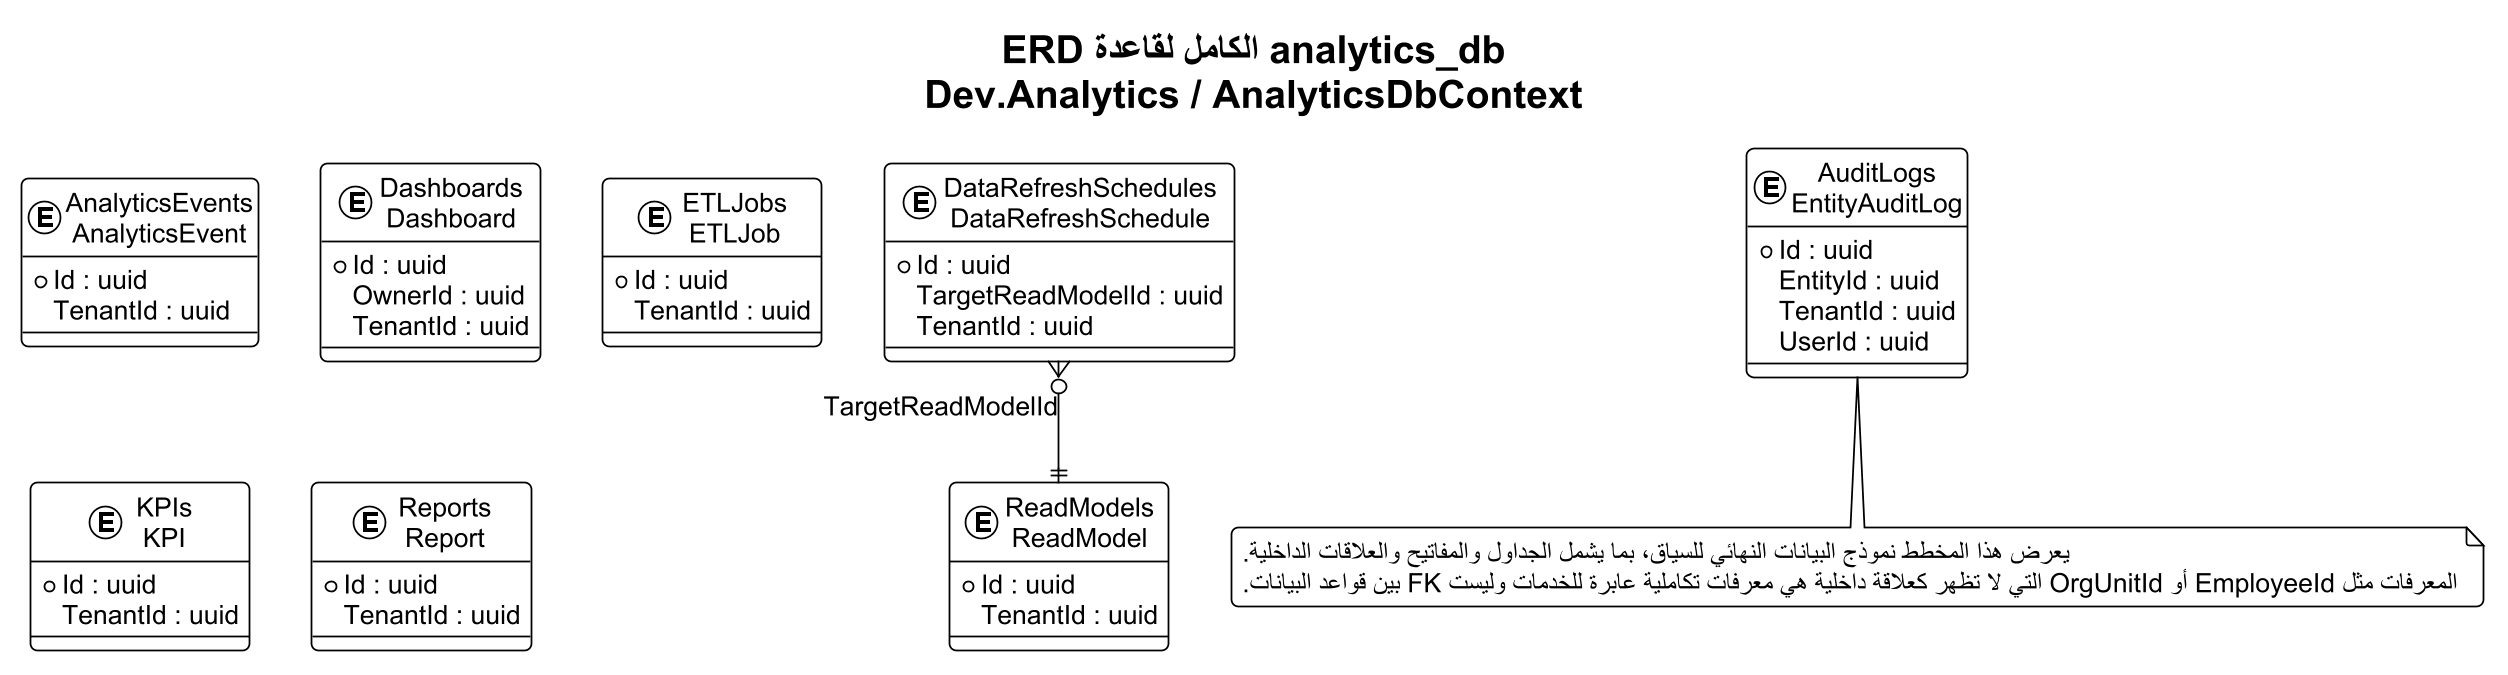

The diagram above was rendered by PlantUML. Its source (embedded in the PNG):
@startuml
!theme plain
skinparam backgroundColor #FFFFFF
skinparam defaultFontName Arial
skinparam defaultFontSize 15
skinparam shadowing false
skinparam roundcorner 8
skinparam linetype ortho
skinparam dpi 170
skinparam EntityBorderColor #0F6B73
skinparam EntityBackgroundColor #F4FAFA
top to bottom direction
title "ERD الكامل لقاعدة analytics_db\nDev.Analytics / AnalyticsDbContext"

entity "AnalyticsEvents\nAnalyticsEvent" as T01 {
  * Id : uuid
    TenantId : uuid
}
entity "Dashboards\nDashboard" as T02 {
  * Id : uuid
    OwnerId : uuid
    TenantId : uuid
}
entity "DataRefreshSchedules\nDataRefreshSchedule" as T03 {
  * Id : uuid
    TargetReadModelId : uuid
    TenantId : uuid
}
entity "ETLJobs\nETLJob" as T04 {
  * Id : uuid
    TenantId : uuid
}
entity "KPIs\nKPI" as T05 {
  * Id : uuid
    TenantId : uuid
}
entity "ReadModels\nReadModel" as T06 {
  * Id : uuid
    TenantId : uuid
}
entity "Reports\nReport" as T07 {
  * Id : uuid
    TenantId : uuid
}
entity "AuditLogs\nEntityAuditLog" as T08 {
  * Id : uuid
    EntityId : uuid
    TenantId : uuid
    UserId : uuid
}

T03 }o--|| T06 : TargetReadModelId

note bottom
يعرض هذا المخطط نموذج البيانات النهائي للسياق، بما يشمل الجداول والمفاتيح والعلاقات الداخلية.
المعرفات مثل EmployeeId أو OrgUnitId التي لا تظهر كعلاقة داخلية هي معرفات تكاملية عابرة للخدمات وليست FK بين قواعد البيانات.
end note
@enduml